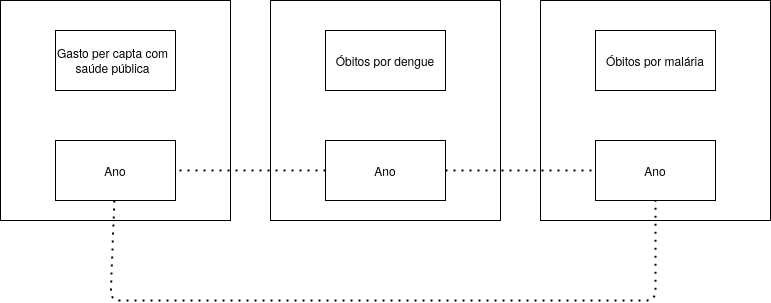

The diagram above was exported from draw.io. Its source (the exported page's mxGraphModel, read from the mxfile embedded in the PNG):
<mxGraphModel dx="2234" dy="758" grid="1" gridSize="10" guides="1" tooltips="1" connect="1" arrows="1" fold="1" page="1" pageScale="1" pageWidth="850" pageHeight="1100" math="0" shadow="0">
  <root>
    <mxCell id="0" />
    <mxCell id="1" parent="0" />
    <mxCell id="PLiIBg9AJSkrBhJXVVsa-1" value="" style="rounded=0;whiteSpace=wrap;html=1;" vertex="1" parent="1">
      <mxGeometry x="-90" y="110" width="230" height="220" as="geometry" />
    </mxCell>
    <mxCell id="PLiIBg9AJSkrBhJXVVsa-2" value="" style="rounded=0;whiteSpace=wrap;html=1;" vertex="1" parent="1">
      <mxGeometry x="-35" y="250" width="120" height="60" as="geometry" />
    </mxCell>
    <mxCell id="PLiIBg9AJSkrBhJXVVsa-3" value="" style="rounded=0;whiteSpace=wrap;html=1;" vertex="1" parent="1">
      <mxGeometry x="-35" y="140" width="120" height="60" as="geometry" />
    </mxCell>
    <mxCell id="PLiIBg9AJSkrBhJXVVsa-13" value="Ano" style="text;html=1;strokeColor=none;fillColor=none;align=center;verticalAlign=middle;whiteSpace=wrap;rounded=0;" vertex="1" parent="1">
      <mxGeometry x="5" y="270" width="40" height="20" as="geometry" />
    </mxCell>
    <mxCell id="PLiIBg9AJSkrBhJXVVsa-14" value="" style="rounded=0;whiteSpace=wrap;html=1;" vertex="1" parent="1">
      <mxGeometry x="180" y="110" width="230" height="220" as="geometry" />
    </mxCell>
    <mxCell id="PLiIBg9AJSkrBhJXVVsa-15" value="" style="rounded=0;whiteSpace=wrap;html=1;" vertex="1" parent="1">
      <mxGeometry x="235" y="250" width="120" height="60" as="geometry" />
    </mxCell>
    <mxCell id="PLiIBg9AJSkrBhJXVVsa-16" value="" style="rounded=0;whiteSpace=wrap;html=1;" vertex="1" parent="1">
      <mxGeometry x="235" y="140" width="120" height="60" as="geometry" />
    </mxCell>
    <mxCell id="PLiIBg9AJSkrBhJXVVsa-17" value="Ano" style="text;html=1;strokeColor=none;fillColor=none;align=center;verticalAlign=middle;whiteSpace=wrap;rounded=0;" vertex="1" parent="1">
      <mxGeometry x="275" y="270" width="40" height="20" as="geometry" />
    </mxCell>
    <mxCell id="PLiIBg9AJSkrBhJXVVsa-18" value="" style="rounded=0;whiteSpace=wrap;html=1;" vertex="1" parent="1">
      <mxGeometry x="450" y="110" width="230" height="220" as="geometry" />
    </mxCell>
    <mxCell id="PLiIBg9AJSkrBhJXVVsa-19" value="" style="rounded=0;whiteSpace=wrap;html=1;" vertex="1" parent="1">
      <mxGeometry x="505" y="250" width="120" height="60" as="geometry" />
    </mxCell>
    <mxCell id="PLiIBg9AJSkrBhJXVVsa-20" value="" style="rounded=0;whiteSpace=wrap;html=1;" vertex="1" parent="1">
      <mxGeometry x="505" y="140" width="120" height="60" as="geometry" />
    </mxCell>
    <mxCell id="PLiIBg9AJSkrBhJXVVsa-21" value="Ano" style="text;html=1;strokeColor=none;fillColor=none;align=center;verticalAlign=middle;whiteSpace=wrap;rounded=0;" vertex="1" parent="1">
      <mxGeometry x="545" y="270" width="40" height="20" as="geometry" />
    </mxCell>
    <mxCell id="PLiIBg9AJSkrBhJXVVsa-22" value="Gasto per capta com saúde pública" style="text;html=1;strokeColor=none;fillColor=none;align=center;verticalAlign=middle;whiteSpace=wrap;rounded=0;" vertex="1" parent="1">
      <mxGeometry x="-35" y="160" width="115" height="20" as="geometry" />
    </mxCell>
    <mxCell id="PLiIBg9AJSkrBhJXVVsa-23" value="Óbitos por dengue" style="text;html=1;strokeColor=none;fillColor=none;align=center;verticalAlign=middle;whiteSpace=wrap;rounded=0;" vertex="1" parent="1">
      <mxGeometry x="240" y="160" width="110" height="20" as="geometry" />
    </mxCell>
    <mxCell id="PLiIBg9AJSkrBhJXVVsa-24" value="Óbitos por malária" style="text;html=1;strokeColor=none;fillColor=none;align=center;verticalAlign=middle;whiteSpace=wrap;rounded=0;" vertex="1" parent="1">
      <mxGeometry x="510" y="160" width="110" height="20" as="geometry" />
    </mxCell>
    <mxCell id="PLiIBg9AJSkrBhJXVVsa-25" value="" style="endArrow=none;dashed=1;html=1;dashPattern=1 3;strokeWidth=2;entryX=0.5;entryY=1;entryDx=0;entryDy=0;" edge="1" parent="1" source="PLiIBg9AJSkrBhJXVVsa-2" target="PLiIBg9AJSkrBhJXVVsa-19">
      <mxGeometry width="50" height="50" relative="1" as="geometry">
        <mxPoint x="400" y="370" as="sourcePoint" />
        <mxPoint x="450" y="320" as="targetPoint" />
        <Array as="points">
          <mxPoint x="20" y="410" />
          <mxPoint x="565" y="410" />
        </Array>
      </mxGeometry>
    </mxCell>
    <mxCell id="PLiIBg9AJSkrBhJXVVsa-26" value="" style="endArrow=none;dashed=1;html=1;dashPattern=1 3;strokeWidth=2;exitX=0;exitY=0.5;exitDx=0;exitDy=0;entryX=1;entryY=0.5;entryDx=0;entryDy=0;" edge="1" parent="1" source="PLiIBg9AJSkrBhJXVVsa-15" target="PLiIBg9AJSkrBhJXVVsa-2">
      <mxGeometry width="50" height="50" relative="1" as="geometry">
        <mxPoint x="400" y="370" as="sourcePoint" />
        <mxPoint x="450" y="320" as="targetPoint" />
      </mxGeometry>
    </mxCell>
    <mxCell id="PLiIBg9AJSkrBhJXVVsa-27" value="" style="endArrow=none;dashed=1;html=1;dashPattern=1 3;strokeWidth=2;exitX=1;exitY=0.5;exitDx=0;exitDy=0;entryX=0;entryY=0.5;entryDx=0;entryDy=0;" edge="1" parent="1" source="PLiIBg9AJSkrBhJXVVsa-15" target="PLiIBg9AJSkrBhJXVVsa-19">
      <mxGeometry width="50" height="50" relative="1" as="geometry">
        <mxPoint x="400" y="370" as="sourcePoint" />
        <mxPoint x="450" y="320" as="targetPoint" />
      </mxGeometry>
    </mxCell>
  </root>
</mxGraphModel>